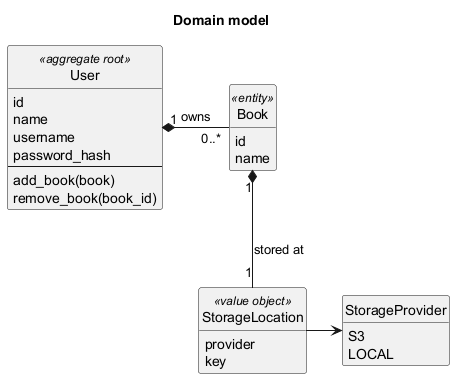

The diagram above was rendered by PlantUML. Its source (embedded in the PNG):
@startuml domain_class_diagram
title Domain model

skinparam classAttributeIconSize 0
skinparam shadowing false
skinparam classFontSize 14
hide empty members
hide circle

class User <<aggregate root>> {
  id
  name
  username
  password_hash
  --
  add_book(book)
  remove_book(book_id)
}

class Book <<entity>> {
  id
  name
}

class StorageLocation <<value object>> {
  provider
  key
}

enum StorageProvider {
  S3
  LOCAL
}

User "1" *-right- "0..*" Book : owns
Book "1" *-down- "1" StorageLocation : stored at
StorageLocation -right-> StorageProvider

@enduml